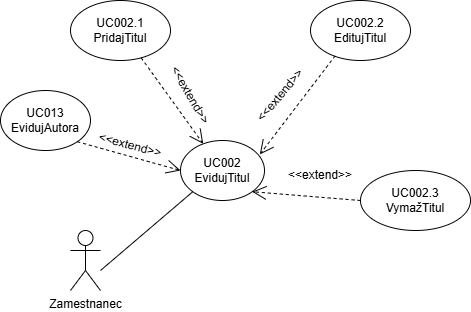

The diagram above was exported from draw.io. Its source (the exported page's mxGraphModel, read from the mxfile embedded in the PNG):
<mxGraphModel dx="1044" dy="634" grid="1" gridSize="10" guides="1" tooltips="1" connect="1" arrows="1" fold="1" page="1" pageScale="1" pageWidth="827" pageHeight="1169" math="0" shadow="0">
  <root>
    <mxCell id="0" />
    <mxCell id="1" parent="0" />
    <mxCell id="FHFbSXwDFFZvcqC_lpyb-1" value="Zamestnanec" style="shape=umlActor;verticalLabelPosition=bottom;verticalAlign=top;html=1;outlineConnect=0;" parent="1" vertex="1">
      <mxGeometry x="230" y="320" width="30" height="60" as="geometry" />
    </mxCell>
    <mxCell id="FHFbSXwDFFZvcqC_lpyb-2" value="" style="endArrow=none;html=1;rounded=0;entryX=0;entryY=1;entryDx=0;entryDy=0;" parent="1" target="FHFbSXwDFFZvcqC_lpyb-3" edge="1">
      <mxGeometry width="50" height="50" relative="1" as="geometry">
        <mxPoint x="260" y="360" as="sourcePoint" />
        <mxPoint x="360" y="290" as="targetPoint" />
      </mxGeometry>
    </mxCell>
    <mxCell id="FHFbSXwDFFZvcqC_lpyb-3" value="UC002&lt;br&gt;EvidujTitul" style="ellipse;whiteSpace=wrap;html=1;" parent="1" vertex="1">
      <mxGeometry x="340" y="230" width="84" height="60" as="geometry" />
    </mxCell>
    <mxCell id="FHFbSXwDFFZvcqC_lpyb-4" value="UC002.1&lt;br&gt;PridajTitul" style="ellipse;whiteSpace=wrap;html=1;" parent="1" vertex="1">
      <mxGeometry x="230" y="90" width="100" height="60" as="geometry" />
    </mxCell>
    <mxCell id="FHFbSXwDFFZvcqC_lpyb-5" value="UC002.2&lt;br&gt;EditujTitul" style="ellipse;whiteSpace=wrap;html=1;" parent="1" vertex="1">
      <mxGeometry x="470" y="90" width="100" height="60" as="geometry" />
    </mxCell>
    <mxCell id="FHFbSXwDFFZvcqC_lpyb-6" value="UC002.3&lt;br&gt;VymažTitul" style="ellipse;whiteSpace=wrap;html=1;" parent="1" vertex="1">
      <mxGeometry x="520" y="260" width="110" height="60" as="geometry" />
    </mxCell>
    <mxCell id="FHFbSXwDFFZvcqC_lpyb-7" value="" style="endArrow=open;dashed=1;endFill=0;endSize=12;html=1;rounded=0;exitX=0.707;exitY=0.956;exitDx=0;exitDy=0;exitPerimeter=0;" parent="1" source="FHFbSXwDFFZvcqC_lpyb-4" target="FHFbSXwDFFZvcqC_lpyb-3" edge="1">
      <mxGeometry width="160" relative="1" as="geometry">
        <mxPoint x="320" y="250" as="sourcePoint" />
        <mxPoint x="480" y="250" as="targetPoint" />
      </mxGeometry>
    </mxCell>
    <mxCell id="FHFbSXwDFFZvcqC_lpyb-8" value="" style="endArrow=open;dashed=1;endFill=0;endSize=12;html=1;rounded=0;exitX=0.247;exitY=0.922;exitDx=0;exitDy=0;exitPerimeter=0;entryX=0.944;entryY=0.233;entryDx=0;entryDy=0;entryPerimeter=0;" parent="1" source="FHFbSXwDFFZvcqC_lpyb-5" target="FHFbSXwDFFZvcqC_lpyb-3" edge="1">
      <mxGeometry width="160" relative="1" as="geometry">
        <mxPoint x="320" y="250" as="sourcePoint" />
        <mxPoint x="480" y="250" as="targetPoint" />
      </mxGeometry>
    </mxCell>
    <mxCell id="FHFbSXwDFFZvcqC_lpyb-9" value="" style="endArrow=open;dashed=1;endFill=0;endSize=12;html=1;rounded=0;exitX=0;exitY=0.5;exitDx=0;exitDy=0;entryX=1;entryY=1;entryDx=0;entryDy=0;" parent="1" source="FHFbSXwDFFZvcqC_lpyb-6" target="FHFbSXwDFFZvcqC_lpyb-3" edge="1">
      <mxGeometry width="160" relative="1" as="geometry">
        <mxPoint x="320" y="250" as="sourcePoint" />
        <mxPoint x="480" y="250" as="targetPoint" />
      </mxGeometry>
    </mxCell>
    <mxCell id="FHFbSXwDFFZvcqC_lpyb-10" value="&amp;lt;&amp;lt;extend&amp;gt;&amp;gt;" style="text;html=1;strokeColor=none;fillColor=none;align=center;verticalAlign=middle;whiteSpace=wrap;rounded=0;rotation=60;" parent="1" vertex="1">
      <mxGeometry x="320" y="170" width="60" height="30" as="geometry" />
    </mxCell>
    <mxCell id="FHFbSXwDFFZvcqC_lpyb-11" value="&amp;lt;&amp;lt;extend&amp;gt;&amp;gt;" style="text;html=1;strokeColor=none;fillColor=none;align=center;verticalAlign=middle;whiteSpace=wrap;rounded=0;rotation=-50;" parent="1" vertex="1">
      <mxGeometry x="410" y="170" width="60" height="30" as="geometry" />
    </mxCell>
    <mxCell id="FHFbSXwDFFZvcqC_lpyb-12" value="&amp;lt;&amp;lt;extend&amp;gt;&amp;gt;" style="text;html=1;strokeColor=none;fillColor=none;align=center;verticalAlign=middle;whiteSpace=wrap;rounded=0;rotation=0;" parent="1" vertex="1">
      <mxGeometry x="450" y="250" width="60" height="30" as="geometry" />
    </mxCell>
    <mxCell id="6kG2WxdJH9Fxm995BaP7-1" value="UC013&lt;br&gt;EvidujAutora" style="ellipse;whiteSpace=wrap;html=1;" parent="1" vertex="1">
      <mxGeometry x="160" y="180" width="90" height="60" as="geometry" />
    </mxCell>
    <mxCell id="6kG2WxdJH9Fxm995BaP7-2" value="" style="endArrow=open;dashed=1;endFill=0;endSize=12;html=1;rounded=0;entryX=0;entryY=0.5;entryDx=0;entryDy=0;exitX=1;exitY=1;exitDx=0;exitDy=0;" parent="1" source="6kG2WxdJH9Fxm995BaP7-1" target="FHFbSXwDFFZvcqC_lpyb-3" edge="1">
      <mxGeometry width="160" relative="1" as="geometry">
        <mxPoint x="240" y="280" as="sourcePoint" />
        <mxPoint x="340" y="260" as="targetPoint" />
      </mxGeometry>
    </mxCell>
    <mxCell id="6kG2WxdJH9Fxm995BaP7-3" value="&amp;lt;&amp;lt;extend&amp;gt;&amp;gt;" style="text;html=1;strokeColor=none;fillColor=none;align=center;verticalAlign=middle;whiteSpace=wrap;rounded=0;rotation=15;" parent="1" vertex="1">
      <mxGeometry x="260" y="220" width="60" height="30" as="geometry" />
    </mxCell>
  </root>
</mxGraphModel>